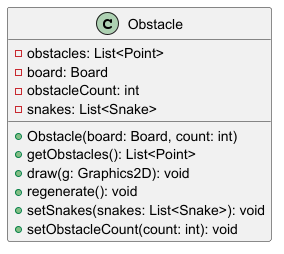

The diagram above was rendered by PlantUML. Its source (embedded in the PNG):
@startuml Obstacle
' === CLASS: Obstacle ===
class Obstacle {
  - obstacles: List<Point>
  - board: Board
  - obstacleCount: int
  - snakes: List<Snake>

  + Obstacle(board: Board, count: int)
  + getObstacles(): List<Point>
  + draw(g: Graphics2D): void
  + regenerate(): void
  + setSnakes(snakes: List<Snake>): void
  + setObstacleCount(count: int): void
}
@enduml